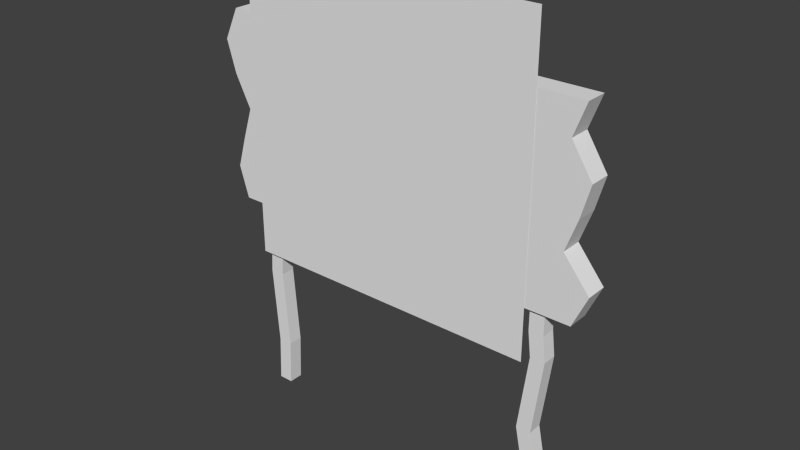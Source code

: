 # Source: hodoo_vodoo_sign.blend  (saved by Blender 2.70.0; exported with 4.5.12 LTS)
import bpy
from mathutils import Matrix  # noqa: F401  (used for matrix-valued properties, if any)

bpy.ops.wm.read_factory_settings(use_empty=True)
scene = bpy.context.scene
scene.name = 'Scene'

# ---- collections
col_collection_1 = bpy.data.collections.new('Collection 1'); scene.collection.children.link(col_collection_1)

# ---- world
world_world = bpy.data.worlds.new('World'); scene.world = world_world
world_world.color = (0.05088, 0.05088, 0.05088)
world_world.use_sun_shadow = False
world_world.sun_shadow_jitter_overblur = 0.0
world_world.cycles.sampling_method = 'MANUAL'
world_world.cycles.sample_map_resolution = 256

# ---- meshes
me_plane = bpy.data.meshes.new('Plane')
me_plane.from_pydata([(-1.0, -1.0, 0.0), (1.0, -1.0, 0.0), (-1.0, 1.0, 0.0), (1.0, 1.0, 0.0)], [], [(0, 1, 3, 2)])
_uv = me_plane.uv_layers.new(name='UVMap')
_uv.uv.foreach_set('vector', [0.0, 0.0, 1.0, 0.0, 1.0, 1.0, 0.0, 1.0])
me_plane.use_remesh_preserve_volume = False
me_plane.use_remesh_preserve_attributes = False
me_plane.use_mirror_vertex_groups = False
me_plane.update()
me_cube_003 = bpy.data.meshes.new('Cube.003')
me_cube_003.from_pydata([(-1.0, -1.0, -1.0), (-1.0, 1.0, -1.0), (1.0, 1.0, -1.0), (1.0, -1.0, -1.0), (-1.0, -1.0, 1.0), (-1.0, 1.0, 1.0), (1.0, 1.0, 1.0), (1.0, -1.0, 1.0), (-1.0, -1.0, -0.6424), (-1.0, 1.0, -0.6424), (1.0, 1.0, -0.6424), (1.0, -1.0, -0.6424), (-1.0, -1.0, 0.4122), (-1.0, 1.0, 0.4122), (1.0, 1.0, 0.4122), (1.0, -1.0, 0.4122), (-1.914, -1.0, -0.3844), (-1.914, 1.0, -0.3844), (0.08574, 1.0, -0.3844), (0.08574, -1.0, -0.3844), (-0.5897, -1.0, 0.2134), (-0.5897, 1.0, 0.2134), (1.41, 1.0, 0.2134), (1.41, -1.0, 0.2134)], [], [(8, 9, 1, 0), (9, 10, 2, 1), (10, 11, 3, 2), (11, 8, 0, 3), (0, 1, 2, 3), (7, 6, 5, 4), (16, 17, 9, 8), (17, 18, 10, 9), (18, 19, 11, 10), (19, 16, 8, 11), (4, 5, 13, 12), (5, 6, 14, 13), (6, 7, 15, 14), (7, 4, 12, 15), (20, 21, 17, 16), (21, 22, 18, 17), (22, 23, 19, 18), (23, 20, 16, 19), (12, 13, 21, 20), (13, 14, 22, 21), (14, 15, 23, 22), (15, 12, 20, 23)])
_uv = me_cube_003.uv_layers.new(name='UVMap')
_uv.uv.foreach_set('vector', [0.5087, -0.2773, 0.5827, -0.2773, 0.5827, -0.5082, 0.5087, -0.5082, 0.634, -0.2822, 0.7083, -0.2822, 0.7083, -0.5142, 0.634, -0.5142, 0.5827, -0.2773, 0.5087, -0.2773, 0.5087, -0.5082, 0.5827, -0.5082, 0.7083, -0.2822, 0.634, -0.2822, 0.634, -0.5142, 0.7083, -0.5142, 0.634, -0.5142, 0.634, -0.5142, 0.7083, -0.5142, 0.7083, -0.5142, 0.7083, 0.7828, 0.7083, 0.7828, 0.634, 0.7828, 0.634, 0.7828, 0.5087, -0.1108, 0.5827, -0.1108, 0.5827, -0.2773, 0.5087, -0.2773, 0.6001, -0.1149, 0.6744, -0.1149, 0.7083, -0.2822, 0.634, -0.2822, 0.5827, -0.1108, 0.5087, -0.1108, 0.5087, -0.2773, 0.5827, -0.2773, 0.6744, -0.1149, 0.6001, -0.1149, 0.634, -0.2822, 0.7083, -0.2822, 0.5087, 0.7828, 0.5827, 0.7828, 0.5827, 0.4034, 0.5087, 0.4034, 0.634, 0.7828, 0.7083, 0.7828, 0.7083, 0.4017, 0.634, 0.4017, 0.5827, 0.7828, 0.5087, 0.7828, 0.5087, 0.4034, 0.5827, 0.4034, 0.7083, 0.7828, 0.634, 0.7828, 0.634, 0.4017, 0.7083, 0.4017, 0.5087, 0.2751, 0.5827, 0.2751, 0.5827, -0.1108, 0.5087, -0.1108, 0.6493, 0.2727, 0.7236, 0.2727, 0.6744, -0.1149, 0.6001, -0.1149, 0.5827, 0.2751, 0.5087, 0.2751, 0.5087, -0.1108, 0.5827, -0.1108, 0.7236, 0.2727, 0.6493, 0.2727, 0.6001, -0.1149, 0.6744, -0.1149, 0.5087, 0.4034, 0.5827, 0.4034, 0.5827, 0.2751, 0.5087, 0.2751, 0.634, 0.4017, 0.7083, 0.4017, 0.7236, 0.2727, 0.6493, 0.2727, 0.5827, 0.4034, 0.5087, 0.4034, 0.5087, 0.2751, 0.5827, 0.2751, 0.7083, 0.4017, 0.634, 0.4017, 0.6493, 0.2727, 0.7236, 0.2727])
me_cube_003.use_remesh_preserve_volume = False
me_cube_003.use_remesh_preserve_attributes = False
me_cube_003.use_mirror_vertex_groups = False
me_cube_003.update()
me_cube_002 = bpy.data.meshes.new('Cube.002')
me_cube_002.from_pydata([(-1.0, -1.0, -1.0), (-1.0, 1.0, -1.0), (1.0, 1.0, -1.0), (1.0, -1.0, -1.0), (-1.0, -1.0, 1.0), (-1.0, 1.0, 1.0), (1.0, 1.0, 1.0), (1.0, -1.0, 1.0), (-1.529, -1.0, 0.0), (-1.529, 1.0, 0.0), (0.4707, 1.0, 0.0), (0.4707, -1.0, 0.0), (-0.7027, 1.0, -0.6245), (1.297, 1.0, -0.6245), (1.297, -1.0, -0.6245), (-0.7027, -1.0, -0.6245), (-1.0, -1.0, 0.4721), (-1.0, 1.0, 0.4721), (1.0, 1.0, 0.4721), (1.0, -1.0, 0.4721)], [], [(15, 12, 1, 0), (12, 13, 2, 1), (13, 14, 3, 2), (14, 15, 0, 3), (0, 1, 2, 3), (7, 6, 5, 4), (16, 17, 9, 8), (17, 18, 10, 9), (18, 19, 11, 10), (19, 16, 8, 11), (8, 9, 12, 15), (9, 10, 13, 12), (10, 11, 14, 13), (11, 8, 15, 14), (4, 5, 17, 16), (5, 6, 18, 17), (6, 7, 19, 18), (7, 4, 16, 19)])
_uv = me_cube_002.uv_layers.new(name='UVMap')
_uv.uv.foreach_set('vector', [0.4195, 0.07483, 0.4934, 0.07483, 0.4934, -0.1675, 0.4195, -0.1675, 0.3327, 0.07421, 0.4066, 0.07421, 0.3956, -0.168, 0.3217, -0.168, 0.4934, 0.07483, 0.4195, 0.07483, 0.4195, -0.1675, 0.4934, -0.1675, 0.4066, 0.07421, 0.3327, 0.07421, 0.3217, -0.168, 0.3956, -0.168, 0.4195, -0.1675, 0.4934, -0.1675, 0.4934, -0.1675, 0.4195, -0.1675, 0.4195, 1.123, 0.4934, 1.123, 0.4934, 1.123, 0.4195, 1.123, 0.4195, 0.7827, 0.4934, 0.7827, 0.4934, 0.4779, 0.4195, 0.4779, 0.3217, 0.7817, 0.3956, 0.7817, 0.3761, 0.4771, 0.3022, 0.4771, 0.4934, 0.7827, 0.4195, 0.7827, 0.4195, 0.4779, 0.4934, 0.4779, 0.3956, 0.7817, 0.3217, 0.7817, 0.3022, 0.4771, 0.3761, 0.4771, 0.4195, 0.4779, 0.4934, 0.4779, 0.4934, 0.07483, 0.4195, 0.07483, 0.3022, 0.4771, 0.3761, 0.4771, 0.4066, 0.07421, 0.3327, 0.07421, 0.4934, 0.4779, 0.4195, 0.4779, 0.4195, 0.07483, 0.4934, 0.07483, 0.3761, 0.4771, 0.3022, 0.4771, 0.3327, 0.07421, 0.4066, 0.07421, 0.4195, 1.123, 0.4934, 1.123, 0.4934, 0.7827, 0.4195, 0.7827, 0.3217, 1.122, 0.3956, 1.122, 0.3956, 0.7817, 0.3217, 0.7817, 0.4934, 1.123, 0.4195, 1.123, 0.4195, 0.7827, 0.4934, 0.7827, 0.3956, 1.122, 0.3217, 1.122, 0.3217, 0.7817, 0.3956, 0.7817])
me_cube_002.use_remesh_preserve_volume = False
me_cube_002.use_remesh_preserve_attributes = False
me_cube_002.use_mirror_vertex_groups = False
me_cube_002.update()
me_cube_001 = bpy.data.meshes.new('Cube.001')
me_cube_001.from_pydata([(-1.0, -1.0, -1.0), (-1.0, 1.0, -1.0), (1.0, 1.0, -1.0), (1.0, -1.0, -1.0), (-1.0, -1.0, 1.0), (-1.0, 1.0, 1.0), (1.0, 1.0, 1.0), (1.0, -1.0, 1.0), (-1.052, -1.0, -0.6667), (-1.0, -1.0, -0.3333), (-0.9435, -1.0, 2.98e-08), (-1.031, -1.0, 0.3333), (-1.082, -1.0, 0.6667), (-1.082, 1.0, 0.6667), (-1.031, 1.0, 0.3333), (-0.9435, 1.0, -2.98e-08), (-1.0, 1.0, -0.3333), (-1.052, 1.0, -0.6667), (0.9362, 1.0, 0.6667), (1.047, 1.0, 0.3333), (1.0, 1.0, -2.98e-08), (0.9381, 1.0, -0.3333), (1.078, 1.0, -0.6667), (0.9362, -1.0, 0.6667), (1.047, -1.0, 0.3333), (1.0, -1.0, -2.98e-08), (0.9381, -1.0, -0.3333), (1.078, -1.0, -0.6667)], [], [(8, 17, 1, 0), (17, 22, 2, 1), (22, 27, 3, 2), (27, 8, 0, 3), (0, 1, 2, 3), (7, 6, 5, 4), (4, 5, 13, 12), (12, 13, 14, 11), (11, 14, 15, 10), (10, 15, 16, 9), (9, 16, 17, 8), (5, 6, 18, 13), (13, 18, 19, 14), (14, 19, 20, 15), (15, 20, 21, 16), (16, 21, 22, 17), (6, 7, 23, 18), (18, 23, 24, 19), (19, 24, 25, 20), (20, 25, 26, 21), (21, 26, 27, 22), (7, 4, 12, 23), (23, 12, 11, 24), (24, 11, 10, 25), (25, 10, 9, 26), (26, 9, 8, 27)])
_uv = me_cube_001.uv_layers.new(name='UVMap')
_uv.uv.foreach_set('vector', [-0.8278, 0.1005, -0.8278, 0.1005, -0.8278, -0.1282, -0.8278, -0.1282, -0.8278, 0.1005, 1.836, 0.1005, 1.836, -0.1282, -0.8278, -0.1282, 1.836, 0.1005, 1.836, 0.1005, 1.836, -0.1282, 1.836, -0.1282, 1.836, 0.1005, -0.8278, 0.1005, -0.8278, -0.1282, 1.836, -0.1282, -0.8278, -0.1282, -0.8278, -0.1282, 1.836, -0.1282, 1.836, -0.1282, 1.836, 1.244, 1.836, 1.244, -0.8278, 1.244, -0.8278, 1.244, -0.8278, 1.244, -0.8278, 1.244, -0.8278, 1.015, -0.8278, 1.015, -0.8278, 1.015, -0.8278, 1.015, -0.8278, 0.7867, -0.8278, 0.7867, -0.8278, 0.7867, -0.8278, 0.7867, -0.8278, 0.558, -0.8278, 0.558, -0.8278, 0.558, -0.8278, 0.558, -0.8278, 0.3293, -0.8278, 0.3293, -0.8278, 0.3293, -0.8278, 0.3293, -0.8278, 0.1005, -0.8278, 0.1005, -0.8278, 1.244, 1.836, 1.244, 1.836, 1.015, -0.8278, 1.015, -0.8278, 1.015, 1.836, 1.015, 1.836, 0.7867, -0.8278, 0.7867, -0.8278, 0.7867, 1.836, 0.7867, 1.836, 0.558, -0.8278, 0.558, -0.8278, 0.558, 1.836, 0.558, 1.836, 0.3293, -0.8278, 0.3293, -0.8278, 0.3293, 1.836, 0.3293, 1.836, 0.1005, -0.8278, 0.1005, 1.836, 1.244, 1.836, 1.244, 1.836, 1.015, 1.836, 1.015, 1.836, 1.015, 1.836, 1.015, 1.836, 0.7867, 1.836, 0.7867, 1.836, 0.7867, 1.836, 0.7867, 1.836, 0.558, 1.836, 0.558, 1.836, 0.558, 1.836, 0.558, 1.836, 0.3293, 1.836, 0.3293, 1.836, 0.3293, 1.836, 0.3293, 1.836, 0.1005, 1.836, 0.1005, 1.836, 1.244, -0.8278, 1.244, -0.8278, 1.015, 1.836, 1.015, 1.836, 1.015, -0.8278, 1.015, -0.8278, 0.7867, 1.836, 0.7867, 1.836, 0.7867, -0.8278, 0.7867, -0.8278, 0.558, 1.836, 0.558, 1.836, 0.558, -0.8278, 0.558, -0.8278, 0.3293, 1.836, 0.3293, 1.836, 0.3293, -0.8278, 0.3293, -0.8278, 0.1005, 1.836, 0.1005])
me_cube_001.use_remesh_preserve_volume = False
me_cube_001.use_remesh_preserve_attributes = False
me_cube_001.use_mirror_vertex_groups = False
me_cube_001.update()

# ---- objects
ob_plane = bpy.data.objects.new('Plane', me_plane)
ob_cube_002 = bpy.data.objects.new('Cube.002', me_cube_003)
ob_cube_001 = bpy.data.objects.new('Cube.001', me_cube_002)
ob_cube = bpy.data.objects.new('Cube', me_cube_001)

# ---- transforms, parenting, visibility, modifiers, constraints
ob_plane.location = (-0.09586, -0.0867, 1.351)
ob_plane.rotation_euler = (1.571, 0.0, 0.0)
ob_plane.scale = (1.182, 1.182, 1.182)
ob_plane.lineart.crease_threshold = 0.0
ob_cube_002.location = (1.167, 0.0, 0.0)
ob_cube_002.scale = (0.05623, 0.05623, 0.9818)
ob_cube_002.lineart.crease_threshold = 0.0
ob_cube_001.location = (-1.159, 0.0, 0.0)
ob_cube_001.scale = (0.05623, 0.05623, 0.9818)
ob_cube_001.lineart.crease_threshold = 0.0
ob_cube.location = (0.0, 0.0, 1.312)
ob_cube.scale = (1.427, 0.08409, 0.7353)
ob_cube.lineart.crease_threshold = 0.0

# ---- collection membership
col_collection_1.objects.link(ob_plane)
col_collection_1.objects.link(ob_cube_002)
col_collection_1.objects.link(ob_cube_001)
col_collection_1.objects.link(ob_cube)

# ---- scene / render settings (as saved in the file)
scene.frame_start = 1; scene.frame_end = 250; scene.frame_set(1)
scene.render.engine = 'BLENDER_EEVEE_NEXT'
scene.render.resolution_percentage = 50
scene.render.dither_intensity = 0.0
scene.cycles.use_denoising = False
scene.cycles.samples = 10
scene.cycles.sampling_pattern = 'TABULATED_SOBOL'
scene.cycles.light_sampling_threshold = 0.0
scene.cycles.use_adaptive_sampling = False
scene.cycles.use_light_tree = False
scene.cycles.blur_glossy = 0.0
scene.cycles.volume_bounces = 1
scene.cycles.pixel_filter_type = 'GAUSSIAN'
scene.cycles.sample_clamp_indirect = 0.0
scene.view_settings.view_transform = 'Standard'
bpy.context.view_layer.update()

# ---- added for rendering (the .blend has no active camera and no usable light): camera, sun
cam_auto = bpy.data.cameras.new('AutoCamera')
cam_auto.lens = 50.0
cam_auto.sensor_width = 36.0
cam_auto.clip_end = 1000.0
ob_auto_camera = bpy.data.objects.new('AutoCamera', cam_auto)
scene.collection.objects.link(ob_auto_camera)
ob_auto_camera.location = (4.3251, -5.19473, 4.23781)
ob_auto_camera.rotation_euler = (1.09748, -7.21219e-08, 0.694738)
scene.camera = ob_auto_camera
light_auto_sun = bpy.data.lights.new('AutoSun', 'SUN')
light_auto_sun.energy = 3.0
light_auto_sun.angle = 0.0523599
ob_auto_sun = bpy.data.objects.new('AutoSun', light_auto_sun)
scene.collection.objects.link(ob_auto_sun)
ob_auto_sun.rotation_euler = (0.872665, 0.174533, 0.523599)
bpy.context.view_layer.update()
